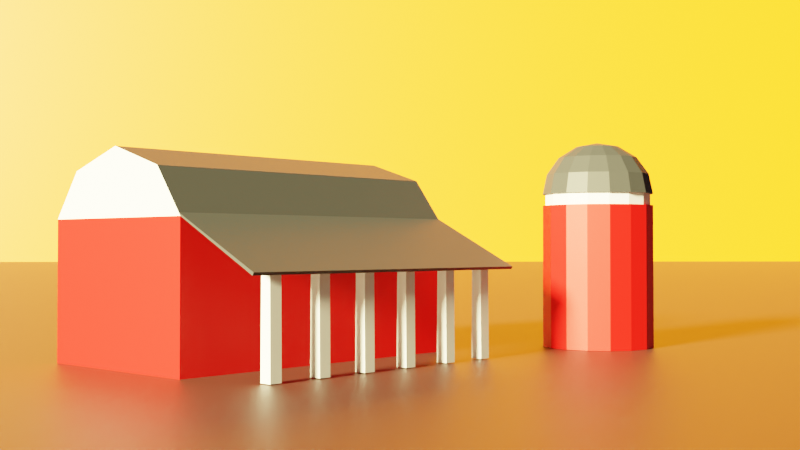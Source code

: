 # Source: lesson-27.blend  (saved by Blender 2.82.7; exported with 4.5.12 LTS)
import bpy
from mathutils import Matrix  # noqa: F401  (used for matrix-valued properties, if any)

bpy.ops.wm.read_factory_settings(use_empty=True)
scene = bpy.context.scene
scene.name = 'Scene'

# ---- collections
col_collection = bpy.data.collections.new('Collection'); scene.collection.children.link(col_collection)

# ---- materials (node trees are filled in below, after node groups)
mat_farm_red = bpy.data.materials.new('farm-red')
mat_farm_red.use_transparent_shadow = False
mat_farm_black = bpy.data.materials.new('farm-black')
mat_farm_black.use_transparent_shadow = False
mat_farm_white = bpy.data.materials.new('farm-white')
mat_farm_white.use_transparent_shadow = False
mat_ground = bpy.data.materials.new('ground')
mat_ground.use_transparent_shadow = False
mat_sky = bpy.data.materials.new('sky')
mat_sky.use_transparent_shadow = False

# ---- material node trees
mat_farm_red.use_nodes = True; mat_farm_red.node_tree.nodes.clear()
_N = mat_farm_red.node_tree.nodes; _L = mat_farm_red.node_tree.links
n0 = _N.new('ShaderNodeOutputMaterial'); n0.name = 'Material Output'; n0.location = (300, 300)
n1 = _N.new('ShaderNodeBsdfPrincipled'); n1.name = 'Principled BSDF'; n1.location = (10, 300)
n1.distribution = 'GGX'
n1.subsurface_method = 'BURLEY'
n1.inputs[0].default_value = (0.8, 0.0002827, 0.0, 1.0)
n1.inputs[3].default_value = 1.45
n1.inputs[27].default_value = (0.0, 0.0, 0.0, 1.0)
n1.inputs[28].default_value = 1.0
_L.new(n1.outputs[0], n0.inputs[0])
n0.is_active_output = True
mat_farm_black.use_nodes = True; mat_farm_black.node_tree.nodes.clear()
_N = mat_farm_black.node_tree.nodes; _L = mat_farm_black.node_tree.links
n0 = _N.new('ShaderNodeOutputMaterial'); n0.name = 'Material Output'; n0.location = (300, 300)
n1 = _N.new('ShaderNodeBsdfPrincipled'); n1.name = 'Principled BSDF'; n1.location = (10, 300)
n1.distribution = 'GGX'
n1.subsurface_method = 'BURLEY'
n1.inputs[0].default_value = (0.03411, 0.03411, 0.03411, 1.0)
n1.inputs[3].default_value = 1.45
n1.inputs[27].default_value = (0.0, 0.0, 0.0, 1.0)
n1.inputs[28].default_value = 1.0
_L.new(n1.outputs[0], n0.inputs[0])
n0.is_active_output = True
mat_farm_white.use_nodes = True; mat_farm_white.node_tree.nodes.clear()
_N = mat_farm_white.node_tree.nodes; _L = mat_farm_white.node_tree.links
n0 = _N.new('ShaderNodeOutputMaterial'); n0.name = 'Material Output'; n0.location = (300, 300)
n1 = _N.new('ShaderNodeBsdfPrincipled'); n1.name = 'Principled BSDF'; n1.location = (10, 300)
n1.distribution = 'GGX'
n1.subsurface_method = 'BURLEY'
n1.inputs[3].default_value = 1.45
n1.inputs[27].default_value = (0.0, 0.0, 0.0, 1.0)
n1.inputs[28].default_value = 1.0
_L.new(n1.outputs[0], n0.inputs[0])
n0.is_active_output = True
mat_ground.use_nodes = True; mat_ground.node_tree.nodes.clear()
_N = mat_ground.node_tree.nodes; _L = mat_ground.node_tree.links
n0 = _N.new('ShaderNodeOutputMaterial'); n0.name = 'Material Output'; n0.location = (300, 300)
n1 = _N.new('ShaderNodeBsdfPrincipled'); n1.name = 'Principled BSDF'; n1.location = (10, 300)
n1.distribution = 'GGX'
n1.subsurface_method = 'BURLEY'
n1.inputs[0].default_value = (0.05582, 0.01024, 0.00632, 1.0)
n1.inputs[3].default_value = 1.45
n1.inputs[27].default_value = (0.0, 0.0, 0.0, 1.0)
n1.inputs[28].default_value = 1.0
_L.new(n1.outputs[0], n0.inputs[0])
n0.is_active_output = True
mat_sky.use_nodes = True; mat_sky.node_tree.nodes.clear()
_N = mat_sky.node_tree.nodes; _L = mat_sky.node_tree.links
n0 = _N.new('ShaderNodeOutputMaterial'); n0.name = 'Material Output'; n0.location = (300, 300)
n1 = _N.new('ShaderNodeBsdfPrincipled'); n1.name = 'Principled BSDF'; n1.location = (10, 300)
n1.distribution = 'GGX'
n1.subsurface_method = 'BURLEY'
n1.inputs[0].default_value = (0.8602, 0.1826, 0.0, 1.0)
n1.inputs[3].default_value = 1.45
n1.inputs[27].default_value = (0.0, 0.0, 0.0, 1.0)
n1.inputs[28].default_value = 1.0
_L.new(n1.outputs[0], n0.inputs[0])
n0.is_active_output = True

# ---- world
world_world = bpy.data.worlds.new('World'); scene.world = world_world
world_world.use_nodes = True; world_world.node_tree.nodes.clear()
_N = world_world.node_tree.nodes; _L = world_world.node_tree.links
n0 = _N.new('ShaderNodeOutputWorld'); n0.name = 'World Output'; n0.location = (300, 300)
n1 = _N.new('ShaderNodeBackground'); n1.name = 'Background'; n1.location = (10, 300)
n1.inputs[0].default_value = (0.05088, 0.05088, 0.05088, 1.0)
_L.new(n1.outputs[0], n0.inputs[0])
n0.is_active_output = True
world_world.color = (0.05088, 0.05088, 0.05088)
world_world.use_sun_shadow = False
world_world.sun_shadow_jitter_overblur = 0.0

# ---- cameras
cam_camera = bpy.data.cameras.new('Camera')
cam_camera.clip_end = 100.0
cam_camera.ortho_scale = 7.314

# ---- lights
light_light = bpy.data.lights.new('Light', 'SUN')
light_light.color = (1.0, 0.8733, 0.4222)
light_light.transmission_factor = 0.0
light_light.angle = 0.1993
light_light.energy = 50.0
light_light.shadow_soft_size = 0.1
light_light.shadow_cascade_max_distance = 1000.0

# ---- meshes
me_cube = bpy.data.meshes.new('Cube')
me_cube.from_pydata([(1.161, 1.997, 0.6371), (1.161, 1.997, -1.0), (1.161, -1.997, 0.6371), (1.161, -1.997, -1.0), (-1.161, 1.997, 0.6371), (-1.161, 1.997, -1.0), (-1.161, -1.997, 0.6371), (-1.161, -1.997, -1.0), (0.7629, -1.997, 1.169), (-0.7629, -1.997, 1.169), (0.7629, 1.997, 1.169), (-0.7629, 1.997, 1.169), (2.288, -2.001, 0.05793), (0.0, -1.997, 1.408), (2.288, 1.994, 0.05793), (0.0, 1.997, 1.408), (1.134, 1.997, 0.6727), (1.134, -1.997, 0.6727), (2.304, 1.994, 0.08955), (2.304, -2.001, 0.08955), (2.04, 1.542, -0.9897), (2.049, 1.542, 0.2024), (2.04, 1.686, -0.9897), (2.049, 1.686, 0.2024), (2.184, 1.542, -0.9897), (2.176, 1.542, 0.1098), (2.184, 1.686, -0.9897), (2.176, 1.686, 0.1098), (2.04, 0.9147, -0.9897), (2.049, 0.9147, 0.2024), (2.04, 1.059, -0.9897), (2.049, 1.059, 0.2024), (2.184, 0.9147, -0.9897), (2.176, 0.9147, 0.1098), (2.184, 1.059, -0.9897), (2.176, 1.059, 0.1098), (2.04, 0.2425, -0.9897), (2.049, 0.2425, 0.2024), (2.04, 0.3866, -0.9897), (2.049, 0.3866, 0.2024), (2.184, 0.2425, -0.9897), (2.176, 0.2425, 0.1098), (2.184, 0.3866, -0.9897), (2.176, 0.3866, 0.1098), (2.04, -0.3977, -0.9897), (2.049, -0.3977, 0.2024), (2.04, -0.2535, -0.9897), (2.049, -0.2535, 0.2024), (2.184, -0.3977, -0.9897), (2.176, -0.3977, 0.1098), (2.184, -0.2535, -0.9897), (2.176, -0.2535, 0.1098), (2.04, -1.041, -0.9897), (2.049, -1.041, 0.2024), (2.04, -0.8969, -0.9897), (2.049, -0.8969, 0.2024), (2.184, -1.041, -0.9897), (2.176, -1.041, 0.1098), (2.184, -0.8969, -0.9897), (2.176, -0.8969, 0.1098), (2.04, -1.691, -0.9897), (2.049, -1.691, 0.2024), (2.04, -1.547, -0.9897), (2.049, -1.547, 0.2024), (2.184, -1.691, -0.9897), (2.176, -1.691, 0.1098), (2.184, -1.547, -0.9897), (2.176, -1.547, 0.1098)], [], [(2, 0, 10, 8), (3, 2, 6, 7), (7, 6, 4, 5), (5, 1, 3, 7), (1, 0, 2, 3), (5, 4, 0, 1), (11, 9, 13, 15), (0, 4, 11, 10), (6, 2, 8, 9), (4, 6, 9, 11), (2, 0, 16, 17), (9, 8, 13), (10, 11, 15), (8, 10, 15, 13), (17, 16, 18, 19), (14, 12, 19, 18), (0, 14, 18, 16), (12, 2, 17, 19), (20, 21, 23, 22), (22, 23, 27, 26), (26, 27, 25, 24), (24, 25, 21, 20), (22, 26, 24, 20), (27, 23, 21, 25), (28, 29, 31, 30), (30, 31, 35, 34), (34, 35, 33, 32), (32, 33, 29, 28), (30, 34, 32, 28), (35, 31, 29, 33), (36, 37, 39, 38), (38, 39, 43, 42), (42, 43, 41, 40), (40, 41, 37, 36), (38, 42, 40, 36), (43, 39, 37, 41), (44, 45, 47, 46), (46, 47, 51, 50), (50, 51, 49, 48), (48, 49, 45, 44), (46, 50, 48, 44), (51, 47, 45, 49), (52, 53, 55, 54), (54, 55, 59, 58), (58, 59, 57, 56), (56, 57, 53, 52), (54, 58, 56, 52), (59, 55, 53, 57), (60, 61, 63, 62), (62, 63, 67, 66), (66, 67, 65, 64), (64, 65, 61, 60), (62, 66, 64, 60), (67, 63, 61, 65)])
me_cube.polygons.foreach_set('material_index', [1, 0, 0, 0, 0, 0, 1, 2, 2, 1, 1, 2, 2, 1, 1, 1, 1, 1, 2, 2, 2, 2, 0, 0, 2, 2, 2, 2, 0, 0, 2, 2, 2, 2, 0, 0, 2, 2, 2, 2, 0, 0, 2, 2, 2, 2, 0, 0, 2, 2, 2, 2, 0, 0])
_uv = me_cube.uv_layers.new(name='UVMap')
_uv.uv.foreach_set('vector', [0.625, 0.75, 0.625, 0.5, 0.625, 0.5, 0.625, 0.75, 0.375, 0.75, 0.625, 0.75, 0.625, 1.0, 0.375, 1.0, 0.375, 0.0, 0.625, 0.0, 0.625, 0.25, 0.375, 0.25, 0.125, 0.5, 0.375, 0.5, 0.375, 0.75, 0.125, 0.75, 0.375, 0.5, 0.625, 0.5, 0.625, 0.75, 0.375, 0.75, 0.375, 0.25, 0.625, 0.25, 0.625, 0.5, 0.375, 0.5, 0.625, 0.25, 0.625, 0.0, 0.625, 0.0, 0.625, 0.25, 0.625, 0.5, 0.625, 0.25, 0.625, 0.25, 0.625, 0.5, 0.625, 1.0, 0.625, 0.75, 0.625, 0.75, 0.625, 1.0, 0.625, 0.25, 0.625, 0.0, 0.625, 0.0, 0.625, 0.25, 0.625, 0.75, 0.625, 0.5, 0.625, 0.5, 0.625, 0.75, 0.625, 1.0, 0.625, 0.75, 0.625, 1.0, 0.625, 0.5, 0.625, 0.25, 0.625, 0.5, 0.625, 0.75, 0.625, 0.5, 0.625, 0.5, 0.625, 0.75, 0.625, 0.75, 0.625, 0.5, 0.625, 0.5, 0.625, 0.75, 0.0, 0.0, 0.0, 0.0, 0.0, 0.0, 0.0, 0.0, 0.0, 0.0, 0.0, 0.0, 0.0, 0.0, 0.0, 0.0, 0.0, 0.0, 0.0, 0.0, 0.0, 0.0, 0.0, 0.0, 0.375, 0.0, 0.625, 0.0, 0.625, 0.25, 0.375, 0.25, 0.375, 0.25, 0.625, 0.25, 0.625, 0.5, 0.375, 0.5, 0.375, 0.5, 0.625, 0.5, 0.625, 0.75, 0.375, 0.75, 0.375, 0.75, 0.625, 0.75, 0.625, 1.0, 0.375, 1.0, 0.125, 0.5, 0.375, 0.5, 0.375, 0.75, 0.125, 0.75, 0.625, 0.5, 0.875, 0.5, 0.875, 0.75, 0.625, 0.75, 0.375, 0.0, 0.625, 0.0, 0.625, 0.25, 0.375, 0.25, 0.375, 0.25, 0.625, 0.25, 0.625, 0.5, 0.375, 0.5, 0.375, 0.5, 0.625, 0.5, 0.625, 0.75, 0.375, 0.75, 0.375, 0.75, 0.625, 0.75, 0.625, 1.0, 0.375, 1.0, 0.125, 0.5, 0.375, 0.5, 0.375, 0.75, 0.125, 0.75, 0.625, 0.5, 0.875, 0.5, 0.875, 0.75, 0.625, 0.75, 0.375, 0.0, 0.625, 0.0, 0.625, 0.25, 0.375, 0.25, 0.375, 0.25, 0.625, 0.25, 0.625, 0.5, 0.375, 0.5, 0.375, 0.5, 0.625, 0.5, 0.625, 0.75, 0.375, 0.75, 0.375, 0.75, 0.625, 0.75, 0.625, 1.0, 0.375, 1.0, 0.125, 0.5, 0.375, 0.5, 0.375, 0.75, 0.125, 0.75, 0.625, 0.5, 0.875, 0.5, 0.875, 0.75, 0.625, 0.75, 0.375, 0.0, 0.625, 0.0, 0.625, 0.25, 0.375, 0.25, 0.375, 0.25, 0.625, 0.25, 0.625, 0.5, 0.375, 0.5, 0.375, 0.5, 0.625, 0.5, 0.625, 0.75, 0.375, 0.75, 0.375, 0.75, 0.625, 0.75, 0.625, 1.0, 0.375, 1.0, 0.125, 0.5, 0.375, 0.5, 0.375, 0.75, 0.125, 0.75, 0.625, 0.5, 0.875, 0.5, 0.875, 0.75, 0.625, 0.75, 0.375, 0.0, 0.625, 0.0, 0.625, 0.25, 0.375, 0.25, 0.375, 0.25, 0.625, 0.25, 0.625, 0.5, 0.375, 0.5, 0.375, 0.5, 0.625, 0.5, 0.625, 0.75, 0.375, 0.75, 0.375, 0.75, 0.625, 0.75, 0.625, 1.0, 0.375, 1.0, 0.125, 0.5, 0.375, 0.5, 0.375, 0.75, 0.125, 0.75, 0.625, 0.5, 0.875, 0.5, 0.875, 0.75, 0.625, 0.75, 0.375, 0.0, 0.625, 0.0, 0.625, 0.25, 0.375, 0.25, 0.375, 0.25, 0.625, 0.25, 0.625, 0.5, 0.375, 0.5, 0.375, 0.5, 0.625, 0.5, 0.625, 0.75, 0.375, 0.75, 0.375, 0.75, 0.625, 0.75, 0.625, 1.0, 0.375, 1.0, 0.125, 0.5, 0.375, 0.5, 0.375, 0.75, 0.125, 0.75, 0.625, 0.5, 0.875, 0.5, 0.875, 0.75, 0.625, 0.75])
me_cube.materials.append(mat_farm_red)
me_cube.materials.append(mat_farm_black)
me_cube.materials.append(mat_farm_white)
me_cube.use_remesh_preserve_volume = False
me_cube.use_remesh_preserve_attributes = False
me_cube.use_mirror_vertex_groups = False
me_cube.update()
me_sphere = bpy.data.meshes.new('Sphere')
me_sphere.from_pydata([(-1.28e-07, 0.5174, 1.695), (-1.28e-07, 0.676, 1.473), (0.1071, 0.2587, 1.843), (0.198, 0.478, 1.695), (0.2587, 0.6245, 1.473), (0.28, 0.676, 1.212), (0.198, 0.198, 1.843), (0.3658, 0.3658, 1.695), (0.478, 0.478, 1.473), (0.5174, 0.5174, 1.212), (0.2587, 0.1071, 1.843), (0.478, 0.198, 1.695), (0.6245, 0.2587, 1.473), (0.676, 0.28, 1.212), (0.28, 3.165e-08, 1.843), (0.5174, -1.196e-08, 1.695), (0.676, -5.557e-08, 1.473), (0.7317, -5.557e-08, 1.212), (0.2587, -0.1071, 1.843), (0.478, -0.198, 1.695), (0.6245, -0.2587, 1.473), (0.676, -0.28, 1.212), (0.198, -0.198, 1.843), (0.3658, -0.3658, 1.695), (0.478, -0.478, 1.473), (0.5174, -0.5174, 1.212), (0.7317, -5.557e-08, 1.06), (-0.28, -0.676, 1.06), (-0.676, 0.28, 1.06), (0.1071, -0.2587, 1.843), (0.198, -0.478, 1.695), (0.2587, -0.6245, 1.473), (0.28, -0.676, 1.212), (0.28, 0.676, 1.06), (-0.5174, -0.5174, 1.06), (0.676, -0.28, 1.06), (-1.811e-07, -0.28, 1.843), (-3.229e-07, -0.5174, 1.695), (-3.447e-07, -0.676, 1.473), (-3.665e-07, -0.7317, 1.212), (-0.5174, 0.5174, 1.06), (-0.28, 0.676, 1.06), (3.531e-07, 0.7317, 1.06), (-0.1071, -0.2587, 1.843), (-0.198, -0.478, 1.695), (-0.2587, -0.6245, 1.473), (-0.28, -0.676, 1.212), (0.676, 0.28, 1.06), (0.28, -0.676, 1.06), (-0.676, -0.28, 1.06), (-0.198, -0.198, 1.843), (-0.3658, -0.3658, 1.695), (-0.478, -0.478, 1.473), (-0.5174, -0.5174, 1.212), (0.5174, 0.5174, 1.06), (0.5174, -0.5174, 1.06), (-0.7317, 3.805e-07, 1.06), (-0.2587, -0.1071, 1.843), (-0.478, -0.198, 1.695), (-0.6245, -0.2587, 1.473), (-0.676, -0.28, 1.212), (-3.665e-07, -0.7317, 1.06), (3.531e-07, 0.7317, -0.8033), (-0.28, 0.676, -0.8033), (-0.28, 1.189e-07, 1.843), (-0.5174, 2.933e-07, 1.695), (-0.676, 3.151e-07, 1.473), (-0.7317, 3.805e-07, 1.212), (-0.5174, 0.5174, -0.8033), (-0.676, 0.28, -0.8033), (-0.7317, 3.805e-07, -0.8033), (-0.2587, 0.1071, 1.843), (-0.478, 0.198, 1.695), (-0.6245, 0.2587, 1.473), (-0.676, 0.28, 1.212), (-0.676, -0.28, -0.8033), (-0.5174, -0.5174, -0.8033), (-0.28, -0.676, -0.8033), (-0.198, 0.198, 1.843), (-0.3658, 0.3658, 1.695), (-0.478, 0.478, 1.473), (-0.5174, 0.5174, 1.212), (-3.665e-07, -0.7317, -0.8033), (0.28, -0.676, -0.8033), (0.5174, -0.5174, -0.8033), (-0.1071, 0.2587, 1.843), (-0.198, 0.478, 1.695), (-0.2587, 0.6245, 1.473), (-0.28, 0.676, 1.212), (0.676, -0.28, -0.8033), (0.7317, -5.557e-08, -0.8033), (0.676, 0.28, -0.8033), (-1.28e-07, -6.398e-08, 1.895), (-5.031e-08, 0.28, 1.843), (3.531e-07, 0.7317, 1.212), (0.5174, 0.5174, -0.8033), (0.28, 0.676, -0.8033), (0.2655, 0.6411, 1.212), (0.4907, 0.4907, 1.212), (0.6411, 0.2655, 1.212), (0.6939, -4.79e-08, 1.212), (0.6411, -0.2655, 1.212), (0.4907, -0.4907, 1.212), (-0.6939, 3.597e-07, 1.06), (-0.6411, -0.2655, 1.06), (-0.4907, -0.4907, 1.06), (-0.2655, -0.6411, 1.06), (0.4907, -0.4907, 1.06), (0.6411, -0.2655, 1.06), (-0.2655, 0.6411, 1.212), (-0.2655, 0.6411, 1.06), (3.472e-07, 0.6939, 1.06), (0.2655, -0.6411, 1.212), (0.2655, -0.6411, 1.06), (-3.544e-07, -0.6939, 1.06), (-0.6411, -0.2655, 1.212), (0.6939, -4.79e-08, 1.06), (0.6411, 0.2655, 1.06), (-3.544e-07, -0.6939, 1.212), (-0.4907, 0.4907, 1.212), (-0.4907, 0.4907, 1.06), (-0.2655, -0.6411, 1.212), (0.2655, 0.6411, 1.06), (0.4907, 0.4907, 1.06), (-0.6411, 0.2655, 1.06), (-0.4907, -0.4907, 1.212), (-0.6939, 3.597e-07, 1.212), (3.472e-07, 0.6939, 1.212), (-0.6411, 0.2655, 1.212)], [], [(94, 1, 4, 5), (0, 93, 2, 3), (1, 0, 3, 4), (93, 92, 2), (4, 3, 7, 8), (2, 92, 6), (5, 4, 8, 9), (3, 2, 6, 7), (8, 7, 11, 12), (6, 92, 10), (9, 8, 12, 13), (7, 6, 10, 11), (13, 12, 16, 17), (11, 10, 14, 15), (12, 11, 15, 16), (10, 92, 14), (17, 16, 20, 21), (15, 14, 18, 19), (16, 15, 19, 20), (14, 92, 18), (20, 19, 23, 24), (18, 92, 22), (21, 20, 24, 25), (19, 18, 22, 23), (24, 23, 30, 31), (22, 92, 29), (25, 24, 31, 32), (23, 22, 29, 30), (32, 39, 118, 112), (53, 60, 115, 125), (32, 31, 38, 39), (30, 29, 36, 37), (46, 53, 125, 121), (26, 47, 117, 116), (31, 30, 37, 38), (29, 92, 36), (37, 36, 43, 44), (47, 54, 123, 117), (67, 74, 128, 126), (38, 37, 44, 45), (36, 92, 43), (35, 26, 116, 108), (55, 35, 108, 107), (39, 38, 45, 46), (60, 67, 126, 115), (40, 28, 124, 120), (45, 44, 51, 52), (43, 92, 50), (81, 88, 109, 119), (34, 27, 106, 105), (46, 45, 52, 53), (44, 43, 50, 51), (50, 92, 57), (27, 61, 114, 106), (74, 81, 119, 128), (53, 52, 59, 60), (51, 50, 57, 58), (56, 49, 104, 103), (54, 33, 122, 123), (52, 51, 58, 59), (48, 61, 82, 83), (60, 59, 66, 67), (58, 57, 64, 65), (47, 26, 90, 91), (61, 27, 77, 82), (59, 58, 65, 66), (57, 92, 64), (41, 42, 62, 63), (56, 28, 69, 70), (54, 47, 91, 95), (66, 65, 72, 73), (64, 92, 71), (55, 48, 83, 84), (49, 56, 70, 75), (67, 66, 73, 74), (65, 64, 71, 72), (42, 33, 96, 62), (73, 72, 79, 80), (71, 92, 78), (33, 54, 95, 96), (27, 34, 76, 77), (74, 73, 80, 81), (72, 71, 78, 79), (35, 55, 84, 89), (28, 40, 68, 69), (26, 35, 89, 90), (81, 80, 87, 88), (79, 78, 85, 86), (40, 41, 63, 68), (34, 49, 75, 76), (80, 79, 86, 87), (78, 92, 85), (88, 87, 1, 94), (86, 85, 93, 0), (87, 86, 0, 1), (85, 92, 93), (127, 97, 122, 111), (115, 126, 103, 104), (128, 119, 120, 124), (99, 100, 116, 117), (119, 109, 110, 120), (118, 121, 106, 114), (101, 102, 107, 108), (98, 99, 117, 123), (125, 115, 104, 105), (97, 98, 123, 122), (109, 127, 111, 110), (121, 125, 105, 106), (112, 118, 114, 113), (102, 112, 113, 107), (100, 101, 108, 116), (126, 128, 124, 103), (49, 34, 105, 104), (5, 9, 98, 97), (13, 17, 100, 99), (39, 46, 121, 118), (41, 40, 120, 110), (21, 25, 102, 101), (88, 94, 127, 109), (42, 41, 110, 111), (25, 32, 112, 102), (48, 55, 107, 113), (33, 42, 111, 122), (61, 48, 113, 114), (9, 13, 99, 98), (28, 56, 103, 124), (94, 5, 97, 127), (17, 21, 101, 100)])
me_sphere.polygons.foreach_set('material_index', [2, 2, 2, 2, 2, 2, 2, 2, 2, 2, 2, 2, 2, 2, 2, 2, 2, 2, 2, 2, 2, 2, 2, 2, 2, 2, 2, 2, 2, 2, 2, 2, 2, 0, 2, 2, 2, 0, 2, 2, 2, 0, 0, 2, 2, 0, 2, 2, 2, 0, 2, 2, 2, 0, 2, 2, 2, 0, 0, 2, 0, 2, 2, 0, 0, 2, 2, 0, 0, 0, 2, 2, 0, 0, 2, 2, 0, 2, 2, 0, 0, 2, 2, 0, 0, 0, 2, 2, 0, 0, 2, 2, 2, 2, 2, 2, 1, 1, 1, 1, 1, 1, 1, 1, 1, 1, 1, 1, 1, 1, 1, 1, 0, 2, 2, 2, 0, 2, 2, 0, 2, 0, 0, 0, 2, 0, 2, 2])
_uv = me_sphere.uv_layers.new(name='UVMap')
_uv.uv.foreach_set('vector', [0.75, 0.5, 0.75, 0.625, 0.6875, 0.625, 0.6875, 0.5, 0.75, 0.75, 0.75, 0.875, 0.6875, 0.875, 0.6875, 0.75, 0.75, 0.625, 0.75, 0.75, 0.6875, 0.75, 0.6875, 0.625, 0.75, 0.875, 0.7188, 1.0, 0.6875, 0.875, 0.6875, 0.625, 0.6875, 0.75, 0.625, 0.75, 0.625, 0.625, 0.6875, 0.875, 0.6562, 1.0, 0.625, 0.875, 0.6875, 0.5, 0.6875, 0.625, 0.625, 0.625, 0.625, 0.5, 0.6875, 0.75, 0.6875, 0.875, 0.625, 0.875, 0.625, 0.75, 0.625, 0.625, 0.625, 0.75, 0.5625, 0.75, 0.5625, 0.625, 0.625, 0.875, 0.5938, 1.0, 0.5625, 0.875, 0.625, 0.5, 0.625, 0.625, 0.5625, 0.625, 0.5625, 0.5, 0.625, 0.75, 0.625, 0.875, 0.5625, 0.875, 0.5625, 0.75, 0.5625, 0.5, 0.5625, 0.625, 0.5, 0.625, 0.5, 0.5, 0.5625, 0.75, 0.5625, 0.875, 0.5, 0.875, 0.5, 0.75, 0.5625, 0.625, 0.5625, 0.75, 0.5, 0.75, 0.5, 0.625, 0.5625, 0.875, 0.5313, 1.0, 0.5, 0.875, 0.5, 0.5, 0.5, 0.625, 0.4375, 0.625, 0.4375, 0.5, 0.5, 0.75, 0.5, 0.875, 0.4375, 0.875, 0.4375, 0.75, 0.5, 0.625, 0.5, 0.75, 0.4375, 0.75, 0.4375, 0.625, 0.5, 0.875, 0.4688, 1.0, 0.4375, 0.875, 0.4375, 0.625, 0.4375, 0.75, 0.375, 0.75, 0.375, 0.625, 0.4375, 0.875, 0.4063, 1.0, 0.375, 0.875, 0.4375, 0.5, 0.4375, 0.625, 0.375, 0.625, 0.375, 0.5, 0.4375, 0.75, 0.4375, 0.875, 0.375, 0.875, 0.375, 0.75, 0.375, 0.625, 0.375, 0.75, 0.3125, 0.75, 0.3125, 0.625, 0.375, 0.875, 0.3438, 1.0, 0.3125, 0.875, 0.375, 0.5, 0.375, 0.625, 0.3125, 0.625, 0.3125, 0.5, 0.375, 0.75, 0.375, 0.875, 0.3125, 0.875, 0.3125, 0.75, 0.3125, 0.5, 0.25, 0.5, 0.25, 0.5, 0.3125, 0.5, 0.125, 0.5, 0.0625, 0.5, 0.0625, 0.5, 0.125, 0.5, 0.3125, 0.5, 0.3125, 0.625, 0.25, 0.625, 0.25, 0.5, 0.3125, 0.75, 0.3125, 0.875, 0.25, 0.875, 0.25, 0.75, 0.1875, 0.5, 0.125, 0.5, 0.125, 0.5, 0.1875, 0.5, 0.5, 0.5, 0.5625, 0.5, 0.5625, 0.5, 0.5, 0.5, 0.3125, 0.625, 0.3125, 0.75, 0.25, 0.75, 0.25, 0.625, 0.3125, 0.875, 0.2812, 1.0, 0.25, 0.875, 0.25, 0.75, 0.25, 0.875, 0.1875, 0.875, 0.1875, 0.75, 0.5625, 0.5, 0.625, 0.5, 0.625, 0.5, 0.5625, 0.5, 1.0, 0.5, 0.9375, 0.5, 0.9375, 0.5, 1.0, 0.5, 0.25, 0.625, 0.25, 0.75, 0.1875, 0.75, 0.1875, 0.625, 0.25, 0.875, 0.2187, 1.0, 0.1875, 0.875, 0.4375, 0.5, 0.5, 0.5, 0.5, 0.5, 0.4375, 0.5, 0.375, 0.5, 0.4375, 0.5, 0.4375, 0.5, 0.375, 0.5, 0.25, 0.5, 0.25, 0.625, 0.1875, 0.625, 0.1875, 0.5, 0.0625, 0.5, 0.0, 0.5, 0.0, 0.5, 0.0625, 0.5, 0.875, 0.5, 0.9375, 0.5, 0.9375, 0.5, 0.875, 0.5, 0.1875, 0.625, 0.1875, 0.75, 0.125, 0.75, 0.125, 0.625, 0.1875, 0.875, 0.1562, 1.0, 0.125, 0.875, 0.875, 0.5, 0.8125, 0.5, 0.8125, 0.5, 0.875, 0.5, 0.125, 0.5, 0.1875, 0.5, 0.1875, 0.5, 0.125, 0.5, 0.1875, 0.5, 0.1875, 0.625, 0.125, 0.625, 0.125, 0.5, 0.1875, 0.75, 0.1875, 0.875, 0.125, 0.875, 0.125, 0.75, 0.125, 0.875, 0.09375, 1.0, 0.0625, 0.875, 0.1875, 0.5, 0.25, 0.5, 0.25, 0.5, 0.1875, 0.5, 0.9375, 0.5, 0.875, 0.5, 0.875, 0.5, 0.9375, 0.5, 0.125, 0.5, 0.125, 0.625, 0.0625, 0.625, 0.0625, 0.5, 0.125, 0.75, 0.125, 0.875, 0.0625, 0.875, 0.0625, 0.75, 0.0, 0.5, 0.0625, 0.5, 0.0625, 0.5, 0.0, 0.5, 0.625, 0.5, 0.6875, 0.5, 0.6875, 0.5, 0.625, 0.5, 0.125, 0.625, 0.125, 0.75, 0.0625, 0.75, 0.0625, 0.625, 0.3125, 0.5, 0.25, 0.5, 0.25, 0.5, 0.3125, 0.5, 0.0625, 0.5, 0.0625, 0.625, 0.0, 0.625, 0.0, 0.5, 0.0625, 0.75, 0.0625, 0.875, 0.0, 0.875, 0.0, 0.75, 0.5625, 0.5, 0.5, 0.5, 0.5, 0.5, 0.5625, 0.5, 0.25, 0.5, 0.1875, 0.5, 0.1875, 0.5, 0.25, 0.5, 0.0625, 0.625, 0.0625, 0.75, 0.0, 0.75, 0.0, 0.625, 0.0625, 0.875, 0.03125, 1.0, 0.0, 0.875, 0.8125, 0.5, 0.75, 0.5, 0.75, 0.5, 0.8125, 0.5, 1.0, 0.5, 0.9375, 0.5, 0.9375, 0.5, 1.0, 0.5, 0.625, 0.5, 0.5625, 0.5, 0.5625, 0.5, 0.625, 0.5, 1.0, 0.625, 1.0, 0.75, 0.9375, 0.75, 0.9375, 0.625, 1.0, 0.875, 0.9687, 1.0, 0.9375, 0.875, 0.375, 0.5, 0.3125, 0.5, 0.3125, 0.5, 0.375, 0.5, 0.0625, 0.5, 0.0, 0.5, 0.0, 0.5, 0.0625, 0.5, 1.0, 0.5, 1.0, 0.625, 0.9375, 0.625, 0.9375, 0.5, 1.0, 0.75, 1.0, 0.875, 0.9375, 0.875, 0.9375, 0.75, 0.75, 0.5, 0.6875, 0.5, 0.6875, 0.5, 0.75, 0.5, 0.9375, 0.625, 0.9375, 0.75, 0.875, 0.75, 0.875, 0.625, 0.9375, 0.875, 0.9062, 1.0, 0.875, 0.875, 0.6875, 0.5, 0.625, 0.5, 0.625, 0.5, 0.6875, 0.5, 0.1875, 0.5, 0.125, 0.5, 0.125, 0.5, 0.1875, 0.5, 0.9375, 0.5, 0.9375, 0.625, 0.875, 0.625, 0.875, 0.5, 0.9375, 0.75, 0.9375, 0.875, 0.875, 0.875, 0.875, 0.75, 0.4375, 0.5, 0.375, 0.5, 0.375, 0.5, 0.4375, 0.5, 0.9375, 0.5, 0.875, 0.5, 0.875, 0.5, 0.9375, 0.5, 0.5, 0.5, 0.4375, 0.5, 0.4375, 0.5, 0.5, 0.5, 0.875, 0.5, 0.875, 0.625, 0.8125, 0.625, 0.8125, 0.5, 0.875, 0.75, 0.875, 0.875, 0.8125, 0.875, 0.8125, 0.75, 0.875, 0.5, 0.8125, 0.5, 0.8125, 0.5, 0.875, 0.5, 0.125, 0.5, 0.0625, 0.5, 0.0625, 0.5, 0.125, 0.5, 0.875, 0.625, 0.875, 0.75, 0.8125, 0.75, 0.8125, 0.625, 0.875, 0.875, 0.8437, 1.0, 0.8125, 0.875, 0.8125, 0.5, 0.8125, 0.625, 0.75, 0.625, 0.75, 0.5, 0.8125, 0.75, 0.8125, 0.875, 0.75, 0.875, 0.75, 0.75, 0.8125, 0.625, 0.8125, 0.75, 0.75, 0.75, 0.75, 0.625, 0.8125, 0.875, 0.7812, 1.0, 0.75, 0.875, 0.75, 0.5, 0.6875, 0.5, 0.6875, 0.5, 0.75, 0.5, 0.0625, 0.5, 0.0, 0.5, 0.0, 0.5, 0.0625, 0.5, 0.9375, 0.5, 0.875, 0.5, 0.875, 0.5, 0.9375, 0.5, 0.5625, 0.5, 0.5, 0.5, 0.5, 0.5, 0.5625, 0.5, 0.875, 0.5, 0.8125, 0.5, 0.8125, 0.5, 0.875, 0.5, 0.25, 0.5, 0.1875, 0.5, 0.1875, 0.5, 0.25, 0.5, 0.4375, 0.5, 0.375, 0.5, 0.375, 0.5, 0.4375, 0.5, 0.625, 0.5, 0.5625, 0.5, 0.5625, 0.5, 0.625, 0.5, 0.125, 0.5, 0.0625, 0.5, 0.0625, 0.5, 0.125, 0.5, 0.6875, 0.5, 0.625, 0.5, 0.625, 0.5, 0.6875, 0.5, 0.8125, 0.5, 0.75, 0.5, 0.75, 0.5, 0.8125, 0.5, 0.1875, 0.5, 0.125, 0.5, 0.125, 0.5, 0.1875, 0.5, 0.3125, 0.5, 0.25, 0.5, 0.25, 0.5, 0.3125, 0.5, 0.375, 0.5, 0.3125, 0.5, 0.3125, 0.5, 0.375, 0.5, 0.5, 0.5, 0.4375, 0.5, 0.4375, 0.5, 0.5, 0.5, 1.0, 0.5, 0.9375, 0.5, 0.9375, 0.5, 1.0, 0.5, 0.0625, 0.5, 0.125, 0.5, 0.125, 0.5, 0.0625, 0.5, 0.6875, 0.5, 0.625, 0.5, 0.625, 0.5, 0.6875, 0.5, 0.5625, 0.5, 0.5, 0.5, 0.5, 0.5, 0.5625, 0.5, 0.25, 0.5, 0.1875, 0.5, 0.1875, 0.5, 0.25, 0.5, 0.8125, 0.5, 0.875, 0.5, 0.875, 0.5, 0.8125, 0.5, 0.4375, 0.5, 0.375, 0.5, 0.375, 0.5, 0.4375, 0.5, 0.8125, 0.5, 0.75, 0.5, 0.75, 0.5, 0.8125, 0.5, 0.75, 0.5, 0.8125, 0.5, 0.8125, 0.5, 0.75, 0.5, 0.375, 0.5, 0.3125, 0.5, 0.3125, 0.5, 0.375, 0.5, 0.3125, 0.5, 0.375, 0.5, 0.375, 0.5, 0.3125, 0.5, 0.6875, 0.5, 0.75, 0.5, 0.75, 0.5, 0.6875, 0.5, 0.25, 0.5, 0.3125, 0.5, 0.3125, 0.5, 0.25, 0.5, 0.625, 0.5, 0.5625, 0.5, 0.5625, 0.5, 0.625, 0.5, 0.9375, 0.5, 1.0, 0.5, 1.0, 0.5, 0.9375, 0.5, 0.75, 0.5, 0.6875, 0.5, 0.6875, 0.5, 0.75, 0.5, 0.5, 0.5, 0.4375, 0.5, 0.4375, 0.5, 0.5, 0.5])
me_sphere.materials.append(mat_farm_red)
me_sphere.materials.append(mat_farm_white)
me_sphere.materials.append(mat_farm_black)
me_sphere.use_remesh_fix_poles = True
me_sphere.use_remesh_preserve_attributes = False
me_sphere.use_mirror_vertex_groups = False
me_sphere.update()
me_plane = bpy.data.meshes.new('Plane')
me_plane.from_pydata([(-1.0, -1.0, 0.0), (1.0, -1.0, 0.0), (-1.0, 1.0, 0.0), (1.0, 1.0, 0.0)], [], [(0, 1, 3, 2)])
_uv = me_plane.uv_layers.new(name='UVMap')
_uv.uv.foreach_set('vector', [0.0, 0.0, 1.0, 0.0, 1.0, 1.0, 0.0, 1.0])
me_plane.materials.append(mat_ground)
me_plane.use_remesh_fix_poles = True
me_plane.use_remesh_preserve_attributes = False
me_plane.use_mirror_vertex_groups = False
me_plane.update()
me_plane_001 = bpy.data.meshes.new('Plane.001')
me_plane_001.from_pydata([(-1.0, -1.0, 0.0), (1.0, -1.0, 0.0), (-1.0, 1.0, 0.0), (1.0, 1.0, 0.0)], [], [(0, 1, 3, 2)])
_uv = me_plane_001.uv_layers.new(name='UVMap')
_uv.uv.foreach_set('vector', [0.0, 0.0, 1.0, 0.0, 1.0, 1.0, 0.0, 1.0])
me_plane_001.materials.append(mat_sky)
me_plane_001.use_remesh_fix_poles = True
me_plane_001.use_remesh_preserve_attributes = False
me_plane_001.use_mirror_vertex_groups = False
me_plane_001.update()

# ---- objects
ob_barn = bpy.data.objects.new('barn', me_cube)
ob_light = bpy.data.objects.new('Light', light_light)
ob_camera = bpy.data.objects.new('Camera', cam_camera)
ob_silo = bpy.data.objects.new('silo', me_sphere)
ob_backdrop = bpy.data.objects.new('backdrop', me_plane)
ob_plane_001 = bpy.data.objects.new('Plane.001', me_plane_001)

# ---- transforms, parenting, visibility, modifiers, constraints
ob_barn.location = (0.0, 0.0, 1.0)
ob_barn.lock_rotations_4d = False
ob_barn.empty_display_type = 'ARROWS'
ob_barn.lineart.crease_threshold = 0.0
ob_light.location = (4.076, 1.005, 5.904)
ob_light.rotation_euler = (1.247, 0.1902, -0.01784)
ob_light.lock_rotations_4d = False
ob_light.empty_display_type = 'ARROWS'
ob_light.color = (0.0, 0.0, 0.0, 0.0)
ob_light.lineart.crease_threshold = 0.0
ob_camera.location = (10.31, -8.685, 1.342)
ob_camera.rotation_euler = (1.589, -2.066e-05, 0.7442)
ob_camera.lock_rotations_4d = False
ob_camera.empty_display_type = 'ARROWS'
ob_camera.color = (0.0, 0.0, 0.0, 0.0)
ob_camera.display_type = 'WIRE'
ob_camera.lineart.crease_threshold = 0.0
ob_silo.location = (2.222, 3.981, 0.8075)
ob_silo.lineart.crease_threshold = 0.0
ob_backdrop.location = (0.0, 0.0, 0.0)
ob_backdrop.scale = (100.0, 100.0, 100.0)
ob_backdrop.lineart.crease_threshold = 0.0
ob_plane_001.location = (-53.45, 56.18, 0.000165)
ob_plane_001.rotation_euler = (0.2053, 1.514, -0.5699)
ob_plane_001.scale = (51.56, 51.56, 51.56)
ob_plane_001.lineart.crease_threshold = 0.0

# ---- collection membership
col_collection.objects.link(ob_barn)
col_collection.objects.link(ob_light)
col_collection.objects.link(ob_camera)
col_collection.objects.link(ob_silo)
col_collection.objects.link(ob_backdrop)
col_collection.objects.link(ob_plane_001)

# ---- scene / render settings (as saved in the file)
scene.camera = ob_camera
scene.frame_start = 1; scene.frame_end = 250; scene.frame_set(1)
scene.render.engine = 'BLENDER_EEVEE_NEXT'
scene.cycles.use_denoising = False
scene.cycles.samples = 128
scene.cycles.sampling_pattern = 'TABULATED_SOBOL'
scene.cycles.use_adaptive_sampling = False
scene.cycles.use_light_tree = False
scene.view_settings.view_transform = 'Filmic'
bpy.context.view_layer.update()

